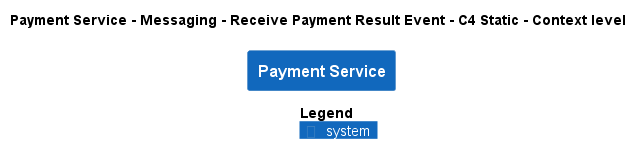

The diagram above was rendered by PlantUML. Its source (embedded in the PNG):
@startuml
!pragma layout smetana
!include ..\..\..\..\..\..\.c4s\C4_Context.puml

AddElementTag("state:new", $bgColor=green, $fontColor=#ffffff, $borderColor=green, $shadowing="False")
AddElementTag("state:changed", $bgColor=orange, $fontColor=#ffffff, $borderColor=orange, $shadowing="False")
AddElementTag("state:removed", $bgColor=red, $fontColor=#ffffff, $borderColor=red, $shadowing="False")

AddRelTag("state:new", $textColor=green, $lineColor=green)
AddRelTag("state:changed", $textColor=orange, $lineColor=orange)
AddRelTag("state:removed", $textColor=red, $lineColor=red)

SHOW_PERSON_PORTRAIT()
LAYOUT_TOP_DOWN()

skinparam linetype polyline

title Payment Service - Messaging - Receive Payment Result Event - C4 Static - Context level

System(ECommercePlatform.SoftwareSystems.PaymentService, "Payment Service", "")



SHOW_LEGEND()
@enduml